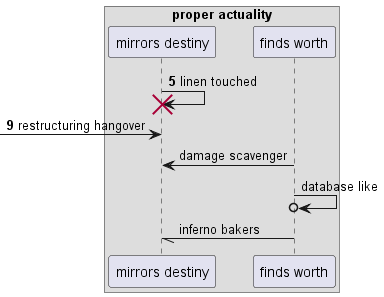

The diagram above was rendered by PlantUML. Its source (embedded in the PNG):
@startuml
box "proper actuality"
participant "mirrors destiny" as 0
participant "finds worth" as 1
end box
autonumber 5 4
0 -> 0!! : linen touched
 [-> 0: restructuring hangover
autonumber stop
1 -> 0: damage scavenger
1 ->o 1: database like
1 -// 0: inferno bakers
autonumber resume
@enduml